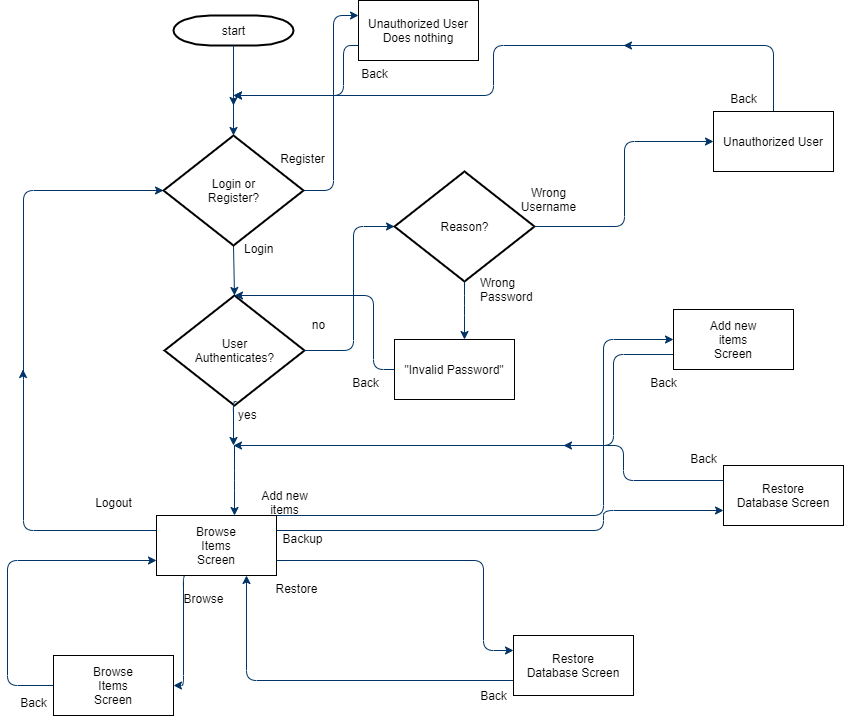

The diagram above was exported from draw.io. Its source (the exported page's mxGraphModel, read from the mxfile embedded in the PNG):
<mxGraphModel dx="1092" dy="534" grid="1" gridSize="10" guides="1" tooltips="1" connect="1" arrows="1" fold="1" page="1" pageScale="1" pageWidth="1169" pageHeight="827" background="#ffffff" math="0" shadow="0" extFonts="Permanent Marker^https://fonts.googleapis.com/css?family=Permanent+Marker">
  <root>
    <mxCell id="0" />
    <mxCell id="1" parent="0" />
    <mxCell id="2" value="start" style="shape=mxgraph.flowchart.terminator;strokeWidth=2;gradientColor=none;gradientDirection=north;fontStyle=0;html=1;" parent="1" vertex="1">
      <mxGeometry x="260" y="60" width="120" height="30" as="geometry" />
    </mxCell>
    <mxCell id="6" value="User&lt;br&gt;Authenticates?" style="shape=mxgraph.flowchart.decision;strokeWidth=2;gradientColor=none;gradientDirection=north;fontStyle=0;html=1;" parent="1" vertex="1">
      <mxGeometry x="251" y="340" width="140" height="110" as="geometry" />
    </mxCell>
    <mxCell id="9" style="entryX=0.5;entryY=0;entryPerimeter=0;fontStyle=1;strokeColor=#003366;strokeWidth=1;html=1;exitX=0.5;exitY=1;exitDx=0;exitDy=0;exitPerimeter=0;" parent="1" source="dsw6VmExju0_9hn1wLjP-56" target="6" edge="1">
      <mxGeometry relative="1" as="geometry">
        <mxPoint x="320" y="180" as="sourcePoint" />
      </mxGeometry>
    </mxCell>
    <mxCell id="10" value="" style="edgeStyle=elbowEdgeStyle;elbow=horizontal;exitX=1;exitY=0.5;exitPerimeter=0;fontStyle=1;strokeColor=#003366;strokeWidth=1;html=1;entryX=0;entryY=0.5;entryDx=0;entryDy=0;entryPerimeter=0;" parent="1" source="6" target="dsw6VmExju0_9hn1wLjP-62" edge="1">
      <mxGeometry x="381" y="28.5" width="100" height="100" as="geometry">
        <mxPoint x="750" y="447" as="sourcePoint" />
        <mxPoint x="545" y="374" as="targetPoint" />
        <Array as="points">
          <mxPoint x="440" y="350" />
          <mxPoint x="545" y="400" />
        </Array>
      </mxGeometry>
    </mxCell>
    <mxCell id="11" value="yes" style="text;fontStyle=0;html=1;strokeColor=none;gradientColor=none;fillColor=none;strokeWidth=2;" parent="1" vertex="1">
      <mxGeometry x="323" y="446" width="40" height="26" as="geometry" />
    </mxCell>
    <mxCell id="12" value="" style="edgeStyle=elbowEdgeStyle;elbow=horizontal;fontColor=#001933;fontStyle=1;strokeColor=#003366;strokeWidth=1;html=1;" parent="1" target="yt1NsHTA8bglZktPOlsm-76" edge="1">
      <mxGeometry width="100" height="100" as="geometry">
        <mxPoint x="321" y="490" as="sourcePoint" />
        <mxPoint x="321" y="540" as="targetPoint" />
      </mxGeometry>
    </mxCell>
    <mxCell id="14" value="no" style="text;fontStyle=0;html=1;strokeColor=none;gradientColor=none;fillColor=none;strokeWidth=2;align=center;" parent="1" vertex="1">
      <mxGeometry x="385" y="356" width="40" height="26" as="geometry" />
    </mxCell>
    <mxCell id="17" value="" style="edgeStyle=elbowEdgeStyle;elbow=horizontal;fontStyle=1;strokeColor=#003366;strokeWidth=1;html=1;exitX=0.25;exitY=1;exitDx=0;exitDy=0;" parent="1" source="yt1NsHTA8bglZktPOlsm-76" target="yt1NsHTA8bglZktPOlsm-75" edge="1">
      <mxGeometry x="-9" y="60" width="100" height="100" as="geometry">
        <mxPoint x="266.98" y="619.04" as="sourcePoint" />
        <mxPoint x="270" y="700" as="targetPoint" />
        <Array as="points">
          <mxPoint x="270" y="730" />
          <mxPoint x="270" y="640" />
        </Array>
      </mxGeometry>
    </mxCell>
    <mxCell id="19" value="" style="edgeStyle=elbowEdgeStyle;elbow=horizontal;exitX=1;exitY=0;fontStyle=1;strokeColor=#003366;strokeWidth=1;html=1;exitDx=0;exitDy=0;" parent="1" source="yt1NsHTA8bglZktPOlsm-76" target="yt1NsHTA8bglZktPOlsm-62" edge="1">
      <mxGeometry width="100" height="100" as="geometry">
        <mxPoint x="388.615" y="541.5999999999999" as="sourcePoint" />
        <mxPoint x="755.105" y="369" as="targetPoint" />
        <Array as="points">
          <mxPoint x="690" y="460" />
          <mxPoint x="660" y="440" />
        </Array>
      </mxGeometry>
    </mxCell>
    <mxCell id="26" value="" style="edgeStyle=elbowEdgeStyle;elbow=horizontal;fontStyle=1;strokeColor=#003366;strokeWidth=1;html=1;entryX=0;entryY=0.5;entryDx=0;entryDy=0;entryPerimeter=0;" parent="1" target="dsw6VmExju0_9hn1wLjP-56" edge="1">
      <mxGeometry width="100" height="100" as="geometry">
        <mxPoint x="110" y="420" as="sourcePoint" />
        <mxPoint x="210" y="390" as="targetPoint" />
        <Array as="points">
          <mxPoint x="110" y="250" />
          <mxPoint x="110" y="580" />
          <mxPoint x="190" y="590" />
          <mxPoint x="160" y="850" />
        </Array>
      </mxGeometry>
    </mxCell>
    <mxCell id="52" value="" style="edgeStyle=elbowEdgeStyle;elbow=horizontal;exitX=1;exitY=0.5;exitPerimeter=0;fontStyle=1;strokeColor=#003366;strokeWidth=1;html=1;exitDx=0;exitDy=0;entryX=0;entryY=0.25;entryDx=0;entryDy=0;" parent="1" source="dsw6VmExju0_9hn1wLjP-56" target="yt1NsHTA8bglZktPOlsm-64" edge="1">
      <mxGeometry width="100" height="100" as="geometry">
        <mxPoint x="545" y="307.28999999999996" as="sourcePoint" />
        <mxPoint x="441.105" y="70" as="targetPoint" />
        <Array as="points">
          <mxPoint x="420" y="130" />
          <mxPoint x="450" y="200" />
        </Array>
      </mxGeometry>
    </mxCell>
    <mxCell id="dsw6VmExju0_9hn1wLjP-56" value="Login or&lt;br&gt;Register?" style="shape=mxgraph.flowchart.decision;strokeWidth=2;gradientColor=none;gradientDirection=north;fontStyle=0;html=1;" parent="1" vertex="1">
      <mxGeometry x="250" y="180" width="140" height="110" as="geometry" />
    </mxCell>
    <mxCell id="dsw6VmExju0_9hn1wLjP-57" value="&lt;span style=&quot;text-align: center&quot;&gt;Login&lt;/span&gt;" style="text;fontStyle=0;html=1;strokeColor=none;gradientColor=none;fillColor=none;strokeWidth=2;" parent="1" vertex="1">
      <mxGeometry x="329" y="280" width="40" height="26" as="geometry" />
    </mxCell>
    <mxCell id="dsw6VmExju0_9hn1wLjP-58" value="Register" style="text;fontStyle=0;html=1;strokeColor=none;gradientColor=none;fillColor=none;strokeWidth=2;align=center;" parent="1" vertex="1">
      <mxGeometry x="369" y="190" width="40" height="26" as="geometry" />
    </mxCell>
    <mxCell id="dsw6VmExju0_9hn1wLjP-59" style="entryX=0.5;entryY=0;entryPerimeter=0;fontStyle=1;strokeColor=#003366;strokeWidth=1;html=1;entryDx=0;entryDy=0;" parent="1" target="dsw6VmExju0_9hn1wLjP-56" edge="1">
      <mxGeometry relative="1" as="geometry">
        <mxPoint x="320" y="140" as="sourcePoint" />
        <mxPoint x="331" y="350" as="targetPoint" />
      </mxGeometry>
    </mxCell>
    <mxCell id="dsw6VmExju0_9hn1wLjP-62" value="Reason?" style="shape=mxgraph.flowchart.decision;strokeWidth=2;gradientColor=none;gradientDirection=north;fontStyle=0;html=1;" parent="1" vertex="1">
      <mxGeometry x="481" y="216" width="140" height="110" as="geometry" />
    </mxCell>
    <mxCell id="dsw6VmExju0_9hn1wLjP-63" value="&lt;span style=&quot;text-align: center&quot;&gt;Wrong&lt;/span&gt;&lt;br style=&quot;text-align: center&quot;&gt;&lt;span style=&quot;text-align: center&quot;&gt;Password&lt;/span&gt;" style="text;fontStyle=0;html=1;strokeColor=none;gradientColor=none;fillColor=none;strokeWidth=2;" parent="1" vertex="1">
      <mxGeometry x="565" y="314" width="40" height="26" as="geometry" />
    </mxCell>
    <mxCell id="dsw6VmExju0_9hn1wLjP-64" value="Wrong&lt;br&gt;Username" style="text;fontStyle=0;html=1;strokeColor=none;gradientColor=none;fillColor=none;strokeWidth=2;align=center;" parent="1" vertex="1">
      <mxGeometry x="600" y="224" width="70" height="40" as="geometry" />
    </mxCell>
    <mxCell id="dsw6VmExju0_9hn1wLjP-69" value="" style="edgeStyle=elbowEdgeStyle;elbow=horizontal;exitX=0.5;exitY=1;exitPerimeter=0;fontStyle=1;strokeColor=#003366;strokeWidth=1;html=1;exitDx=0;exitDy=0;" parent="1" source="dsw6VmExju0_9hn1wLjP-62" edge="1">
      <mxGeometry x="65.61" y="-197" width="100" height="100" as="geometry">
        <mxPoint x="450.005" y="483" as="sourcePoint" />
        <mxPoint x="551" y="384" as="targetPoint" />
        <Array as="points">
          <mxPoint x="551" y="350" />
        </Array>
      </mxGeometry>
    </mxCell>
    <mxCell id="dsw6VmExju0_9hn1wLjP-70" value="" style="edgeStyle=elbowEdgeStyle;elbow=horizontal;exitX=1;exitY=0.5;exitPerimeter=0;fontStyle=1;strokeColor=#003366;strokeWidth=1;html=1;exitDx=0;exitDy=0;entryX=0;entryY=0.5;entryDx=0;entryDy=0;" parent="1" source="dsw6VmExju0_9hn1wLjP-62" target="yt1NsHTA8bglZktPOlsm-63" edge="1">
      <mxGeometry x="75.61" y="-187" width="100" height="100" as="geometry">
        <mxPoint x="561" y="336" as="sourcePoint" />
        <mxPoint x="795.105" y="184" as="targetPoint" />
      </mxGeometry>
    </mxCell>
    <mxCell id="6pfP-OYvfPaD51boISVQ-55" value="" style="edgeStyle=elbowEdgeStyle;elbow=horizontal;exitX=1;exitY=0.25;fontStyle=1;strokeColor=#003366;strokeWidth=1;html=1;exitDx=0;exitDy=0;entryX=0;entryY=0.75;entryDx=0;entryDy=0;" parent="1" source="yt1NsHTA8bglZktPOlsm-76" target="yt1NsHTA8bglZktPOlsm-61" edge="1">
      <mxGeometry x="10" y="10" width="100" height="100" as="geometry">
        <mxPoint x="375.895" y="580" as="sourcePoint" />
        <mxPoint x="799.5" y="550" as="targetPoint" />
        <Array as="points">
          <mxPoint x="690" y="570" />
          <mxPoint x="700" y="500" />
          <mxPoint x="700" y="480" />
          <mxPoint x="670" y="450" />
        </Array>
      </mxGeometry>
    </mxCell>
    <mxCell id="6pfP-OYvfPaD51boISVQ-58" value="" style="edgeStyle=elbowEdgeStyle;elbow=horizontal;exitX=1;exitY=0.75;fontStyle=1;strokeColor=#003366;strokeWidth=1;html=1;exitDx=0;exitDy=0;entryX=0;entryY=0.25;entryDx=0;entryDy=0;" parent="1" source="yt1NsHTA8bglZktPOlsm-76" target="yt1NsHTA8bglZktPOlsm-59" edge="1">
      <mxGeometry x="20" y="20" width="100" height="100" as="geometry">
        <mxPoint x="354.43000000000006" y="618.4000000000001" as="sourcePoint" />
        <mxPoint x="600.1050000000005" y="696" as="targetPoint" />
        <Array as="points">
          <mxPoint x="570" y="600" />
          <mxPoint x="710" y="510" />
          <mxPoint x="710" y="490" />
          <mxPoint x="680" y="460" />
        </Array>
      </mxGeometry>
    </mxCell>
    <mxCell id="6pfP-OYvfPaD51boISVQ-67" value="" style="edgeStyle=elbowEdgeStyle;elbow=horizontal;fontStyle=1;strokeColor=#003366;strokeWidth=1;html=1;entryX=0;entryY=0.75;entryDx=0;entryDy=0;" parent="1" source="yt1NsHTA8bglZktPOlsm-75" target="yt1NsHTA8bglZktPOlsm-76" edge="1">
      <mxGeometry x="-169.5" y="-30" width="100" height="100" as="geometry">
        <mxPoint x="145.10500000000002" y="740" as="sourcePoint" />
        <mxPoint x="234.385" y="618.4000000000001" as="targetPoint" />
        <Array as="points">
          <mxPoint x="94" y="560" />
          <mxPoint x="94" y="710" />
          <mxPoint x="100.5" y="810" />
          <mxPoint x="22.5" y="800" />
          <mxPoint x="100.5" y="770" />
          <mxPoint x="100.5" y="790" />
        </Array>
      </mxGeometry>
    </mxCell>
    <mxCell id="NU1IO3Depbgrlvkw_HKY-52" value="Add new&lt;br&gt;items" style="text;fontStyle=0;html=1;strokeColor=none;gradientColor=none;fillColor=none;strokeWidth=2;align=center;" parent="1" vertex="1">
      <mxGeometry x="351" y="527" width="40" height="26" as="geometry" />
    </mxCell>
    <mxCell id="NU1IO3Depbgrlvkw_HKY-53" value="Backup" style="text;fontStyle=0;html=1;strokeColor=none;gradientColor=none;fillColor=none;strokeWidth=2;align=center;" parent="1" vertex="1">
      <mxGeometry x="369" y="570" width="40" height="26" as="geometry" />
    </mxCell>
    <mxCell id="NU1IO3Depbgrlvkw_HKY-54" value="Restore" style="text;fontStyle=0;html=1;strokeColor=none;gradientColor=none;fillColor=none;strokeWidth=2;align=center;" parent="1" vertex="1">
      <mxGeometry x="363" y="620" width="40" height="26" as="geometry" />
    </mxCell>
    <mxCell id="NU1IO3Depbgrlvkw_HKY-55" value="Browse" style="text;fontStyle=0;html=1;strokeColor=none;gradientColor=none;fillColor=none;strokeWidth=2;align=center;" parent="1" vertex="1">
      <mxGeometry x="270" y="630" width="40" height="26" as="geometry" />
    </mxCell>
    <mxCell id="NU1IO3Depbgrlvkw_HKY-58" value="Logout" style="text;fontStyle=0;html=1;strokeColor=none;gradientColor=none;fillColor=none;strokeWidth=2;align=center;" parent="1" vertex="1">
      <mxGeometry x="180" y="534" width="40" height="26" as="geometry" />
    </mxCell>
    <mxCell id="NU1IO3Depbgrlvkw_HKY-60" value="Back" style="text;fontStyle=0;html=1;strokeColor=none;gradientColor=none;fillColor=none;strokeWidth=2;align=center;" parent="1" vertex="1">
      <mxGeometry x="100" y="734" width="40" height="26" as="geometry" />
    </mxCell>
    <mxCell id="NU1IO3Depbgrlvkw_HKY-63" value="" style="edgeStyle=elbowEdgeStyle;elbow=horizontal;exitX=0;exitY=0.25;fontStyle=1;strokeColor=#003366;strokeWidth=1;html=1;exitDx=0;exitDy=0;entryX=0.5;entryY=1;entryDx=0;entryDy=0;entryPerimeter=0;" parent="1" source="yt1NsHTA8bglZktPOlsm-76" edge="1">
      <mxGeometry x="-159.5" y="-20" width="100" height="100" as="geometry">
        <mxPoint x="247.10500000000002" y="580" as="sourcePoint" />
        <mxPoint x="109.50000000000023" y="414" as="targetPoint" />
        <Array as="points">
          <mxPoint x="110" y="490" />
          <mxPoint x="104" y="720" />
          <mxPoint x="110.5" y="820" />
          <mxPoint x="32.5" y="810" />
          <mxPoint x="110.5" y="780" />
          <mxPoint x="110.5" y="800" />
        </Array>
      </mxGeometry>
    </mxCell>
    <mxCell id="yt1NsHTA8bglZktPOlsm-52" value="" style="edgeStyle=elbowEdgeStyle;elbow=horizontal;exitX=0;exitY=0.75;fontStyle=1;strokeColor=#003366;strokeWidth=1;html=1;exitDx=0;exitDy=0;entryX=0.75;entryY=1;entryDx=0;entryDy=0;" edge="1" parent="1" source="yt1NsHTA8bglZktPOlsm-59" target="yt1NsHTA8bglZktPOlsm-76">
      <mxGeometry x="30" y="30" width="100" height="100" as="geometry">
        <mxPoint x="587.3850000000002" y="734.3999999999999" as="sourcePoint" />
        <mxPoint x="320" y="620" as="targetPoint" />
        <Array as="points">
          <mxPoint x="333" y="680" />
          <mxPoint x="510" y="670" />
          <mxPoint x="580" y="610" />
          <mxPoint x="720" y="520" />
          <mxPoint x="720" y="500" />
          <mxPoint x="690" y="470" />
        </Array>
      </mxGeometry>
    </mxCell>
    <mxCell id="yt1NsHTA8bglZktPOlsm-53" value="" style="edgeStyle=elbowEdgeStyle;elbow=horizontal;exitX=0;exitY=0.5;fontStyle=1;strokeColor=#003366;strokeWidth=1;html=1;exitDx=0;exitDy=0;entryX=0.5;entryY=0;entryDx=0;entryDy=0;entryPerimeter=0;" edge="1" parent="1" source="yt1NsHTA8bglZktPOlsm-78" target="6">
      <mxGeometry x="40" y="40" width="100" height="100" as="geometry">
        <mxPoint x="486.605" y="414" as="sourcePoint" />
        <mxPoint x="620.1050000000005" y="716" as="targetPoint" />
        <Array as="points">
          <mxPoint x="460" y="360" />
          <mxPoint x="420" y="330" />
          <mxPoint x="590" y="620" />
          <mxPoint x="730" y="530" />
          <mxPoint x="730" y="510" />
          <mxPoint x="700" y="480" />
        </Array>
      </mxGeometry>
    </mxCell>
    <mxCell id="yt1NsHTA8bglZktPOlsm-55" value="" style="edgeStyle=elbowEdgeStyle;elbow=horizontal;fontStyle=1;strokeColor=#003366;strokeWidth=1;html=1;exitX=0.5;exitY=0;exitDx=0;exitDy=0;" edge="1" parent="1" source="yt1NsHTA8bglZktPOlsm-63">
      <mxGeometry x="120.5" y="-287" width="100" height="100" as="geometry">
        <mxPoint x="859.5" y="144" as="sourcePoint" />
        <mxPoint x="710" y="90" as="targetPoint" />
        <Array as="points">
          <mxPoint x="860" y="120" />
          <mxPoint x="790" y="130" />
        </Array>
      </mxGeometry>
    </mxCell>
    <mxCell id="yt1NsHTA8bglZktPOlsm-56" value="" style="edgeStyle=elbowEdgeStyle;elbow=horizontal;fontStyle=1;strokeColor=#003366;strokeWidth=1;html=1;" edge="1" parent="1">
      <mxGeometry x="-89.5" y="-233" width="100" height="100" as="geometry">
        <mxPoint x="720" y="90" as="sourcePoint" />
        <mxPoint x="320" y="140" as="targetPoint" />
        <Array as="points">
          <mxPoint x="580" y="184" />
        </Array>
      </mxGeometry>
    </mxCell>
    <mxCell id="yt1NsHTA8bglZktPOlsm-57" value="" style="edgeStyle=elbowEdgeStyle;elbow=horizontal;exitX=0;exitY=0.75;fontStyle=1;strokeColor=#003366;strokeWidth=1;html=1;exitDx=0;exitDy=0;" edge="1" parent="1" source="yt1NsHTA8bglZktPOlsm-62">
      <mxGeometry x="10" y="10" width="100" height="100" as="geometry">
        <mxPoint x="819.5" y="409" as="sourcePoint" />
        <mxPoint x="320" y="490" as="targetPoint" />
        <Array as="points">
          <mxPoint x="700" y="500" />
          <mxPoint x="670" y="450" />
        </Array>
      </mxGeometry>
    </mxCell>
    <mxCell id="yt1NsHTA8bglZktPOlsm-58" value="" style="edgeStyle=elbowEdgeStyle;elbow=horizontal;exitX=0;exitY=0.25;fontStyle=1;strokeColor=#003366;strokeWidth=1;html=1;exitDx=0;exitDy=0;" edge="1" parent="1" source="yt1NsHTA8bglZktPOlsm-61">
      <mxGeometry x="20" y="20" width="100" height="100" as="geometry">
        <mxPoint x="799.5" y="520" as="sourcePoint" />
        <mxPoint x="650" y="490" as="targetPoint" />
        <Array as="points">
          <mxPoint x="710" y="510" />
          <mxPoint x="680" y="460" />
        </Array>
      </mxGeometry>
    </mxCell>
    <mxCell id="yt1NsHTA8bglZktPOlsm-59" value="Restore&lt;br&gt;Database Screen" style="rounded=0;whiteSpace=wrap;html=1;" vertex="1" parent="1">
      <mxGeometry x="600" y="680" width="120" height="60" as="geometry" />
    </mxCell>
    <mxCell id="yt1NsHTA8bglZktPOlsm-61" value="Restore&lt;br&gt;Database Screen" style="rounded=0;whiteSpace=wrap;html=1;" vertex="1" parent="1">
      <mxGeometry x="810" y="510" width="120" height="60" as="geometry" />
    </mxCell>
    <mxCell id="yt1NsHTA8bglZktPOlsm-62" value="&lt;span&gt;Add new&lt;/span&gt;&lt;br&gt;&lt;span&gt;items&lt;/span&gt;&lt;br&gt;&lt;span&gt;Screen&lt;/span&gt;" style="rounded=0;whiteSpace=wrap;html=1;" vertex="1" parent="1">
      <mxGeometry x="760" y="354" width="120" height="60" as="geometry" />
    </mxCell>
    <mxCell id="yt1NsHTA8bglZktPOlsm-63" value="&lt;span&gt;Unauthorized User&lt;/span&gt;" style="rounded=0;whiteSpace=wrap;html=1;" vertex="1" parent="1">
      <mxGeometry x="800" y="156" width="120" height="60" as="geometry" />
    </mxCell>
    <mxCell id="yt1NsHTA8bglZktPOlsm-64" value="&lt;span&gt;Unauthorized User&lt;/span&gt;&lt;br&gt;&lt;span&gt;Does nothing&lt;/span&gt;" style="rounded=0;whiteSpace=wrap;html=1;" vertex="1" parent="1">
      <mxGeometry x="445" y="45" width="120" height="60" as="geometry" />
    </mxCell>
    <mxCell id="yt1NsHTA8bglZktPOlsm-65" value="" style="edgeStyle=elbowEdgeStyle;elbow=horizontal;exitX=0;exitY=0.75;fontStyle=1;strokeColor=#003366;strokeWidth=1;html=1;exitDx=0;exitDy=0;" edge="1" parent="1" source="yt1NsHTA8bglZktPOlsm-64">
      <mxGeometry x="10" y="10" width="100" height="100" as="geometry">
        <mxPoint x="400" y="245" as="sourcePoint" />
        <mxPoint x="320" y="140" as="targetPoint" />
        <Array as="points">
          <mxPoint x="430" y="140" />
          <mxPoint x="460" y="210" />
        </Array>
      </mxGeometry>
    </mxCell>
    <mxCell id="yt1NsHTA8bglZktPOlsm-66" style="fontStyle=1;strokeColor=#003366;strokeWidth=1;html=1;exitX=0.5;exitY=1;exitDx=0;exitDy=0;exitPerimeter=0;" edge="1" parent="1" source="2">
      <mxGeometry relative="1" as="geometry">
        <mxPoint x="330" y="150" as="sourcePoint" />
        <mxPoint x="320" y="150" as="targetPoint" />
      </mxGeometry>
    </mxCell>
    <mxCell id="yt1NsHTA8bglZktPOlsm-67" value="" style="edgeStyle=elbowEdgeStyle;elbow=horizontal;fontColor=#001933;fontStyle=1;strokeColor=#003366;strokeWidth=1;html=1;exitX=0;exitY=0;exitDx=0;exitDy=0;" edge="1" parent="1" source="11">
      <mxGeometry x="10" y="10" width="100" height="100" as="geometry">
        <mxPoint x="331" y="460" as="sourcePoint" />
        <mxPoint x="320" y="490" as="targetPoint" />
        <Array as="points">
          <mxPoint x="320" y="500" />
          <mxPoint x="320" y="480" />
        </Array>
      </mxGeometry>
    </mxCell>
    <mxCell id="yt1NsHTA8bglZktPOlsm-68" value="Back" style="text;fontStyle=0;html=1;strokeColor=none;gradientColor=none;fillColor=none;strokeWidth=2;align=center;" vertex="1" parent="1">
      <mxGeometry x="730" y="414" width="40" height="26" as="geometry" />
    </mxCell>
    <mxCell id="yt1NsHTA8bglZktPOlsm-69" value="Back" style="text;fontStyle=0;html=1;strokeColor=none;gradientColor=none;fillColor=none;strokeWidth=2;align=center;" vertex="1" parent="1">
      <mxGeometry x="770" y="490" width="40" height="26" as="geometry" />
    </mxCell>
    <mxCell id="yt1NsHTA8bglZktPOlsm-70" value="Back" style="text;fontStyle=0;html=1;strokeColor=none;gradientColor=none;fillColor=none;strokeWidth=2;align=center;" vertex="1" parent="1">
      <mxGeometry x="560" y="727" width="40" height="26" as="geometry" />
    </mxCell>
    <mxCell id="yt1NsHTA8bglZktPOlsm-71" value="Back" style="text;fontStyle=0;html=1;strokeColor=none;gradientColor=none;fillColor=none;strokeWidth=2;align=center;" vertex="1" parent="1">
      <mxGeometry x="431.5" y="414" width="40" height="26" as="geometry" />
    </mxCell>
    <mxCell id="yt1NsHTA8bglZktPOlsm-72" value="Back" style="text;fontStyle=0;html=1;strokeColor=none;gradientColor=none;fillColor=none;strokeWidth=2;align=center;" vertex="1" parent="1">
      <mxGeometry x="810" y="130" width="40" height="26" as="geometry" />
    </mxCell>
    <mxCell id="yt1NsHTA8bglZktPOlsm-73" value="Back" style="text;fontStyle=0;html=1;strokeColor=none;gradientColor=none;fillColor=none;strokeWidth=2;align=center;" vertex="1" parent="1">
      <mxGeometry x="441" y="105" width="40" height="26" as="geometry" />
    </mxCell>
    <mxCell id="yt1NsHTA8bglZktPOlsm-75" value="&lt;span&gt;Browse&lt;/span&gt;&lt;br&gt;&lt;span&gt;Items&lt;/span&gt;&lt;br&gt;&lt;span&gt;Screen&lt;/span&gt;" style="rounded=0;whiteSpace=wrap;html=1;" vertex="1" parent="1">
      <mxGeometry x="140" y="700" width="120" height="60" as="geometry" />
    </mxCell>
    <mxCell id="yt1NsHTA8bglZktPOlsm-76" value="&lt;span&gt;Browse&lt;/span&gt;&lt;br&gt;&lt;span&gt;Items&lt;/span&gt;&lt;br&gt;&lt;span&gt;Screen&lt;/span&gt;" style="rounded=0;whiteSpace=wrap;html=1;" vertex="1" parent="1">
      <mxGeometry x="243" y="560" width="120" height="60" as="geometry" />
    </mxCell>
    <mxCell id="yt1NsHTA8bglZktPOlsm-78" value="&lt;span&gt;&quot;Invalid Password&quot;&lt;/span&gt;" style="rounded=0;whiteSpace=wrap;html=1;" vertex="1" parent="1">
      <mxGeometry x="481" y="384" width="120" height="60" as="geometry" />
    </mxCell>
  </root>
</mxGraphModel>